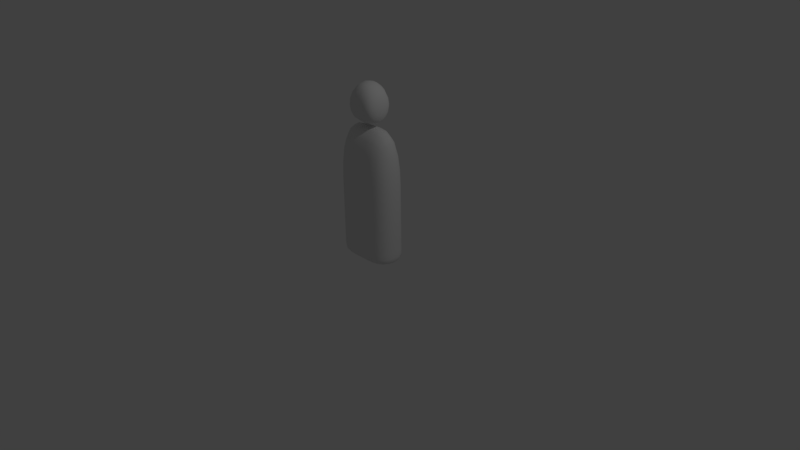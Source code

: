 # Source: Peasant.blend  (saved by Blender 2.77.0; exported with 4.5.12 LTS)
import bpy
from mathutils import Matrix  # noqa: F401  (used for matrix-valued properties, if any)

bpy.ops.wm.read_factory_settings(use_empty=True)
scene = bpy.context.scene
scene.name = 'Scene'

# ---- collections
col_collection_1 = bpy.data.collections.new('Collection 1'); scene.collection.children.link(col_collection_1)

# ---- materials (node trees are filled in below, after node groups)
mat_material = bpy.data.materials.new('Material')
mat_material.alpha_threshold = 0.0
mat_material.use_transparent_shadow = False
mat_material.roughness = 0.5
mat_material.line_color = (0.0, 0.0, 0.0, 1.0)

# ---- material node trees

# ---- world
world_world = bpy.data.worlds.new('World'); scene.world = world_world
world_world.color = (0.05088, 0.05088, 0.05088)
world_world.use_sun_shadow = False
world_world.sun_shadow_jitter_overblur = 0.0
world_world.cycles.sampling_method = 'MANUAL'

# ---- cameras
cam_camera = bpy.data.cameras.new('Camera')
cam_camera.clip_end = 100.0
cam_camera.lens = 35.0
cam_camera.sensor_width = 32.0
cam_camera.sensor_height = 18.0
cam_camera.ortho_scale = 7.314
cam_camera.dof.focus_distance = 0.0
cam_camera.dof.aperture_fstop = 128.0

# ---- lights
light_lamp = bpy.data.lights.new('Lamp', 'POINT')
light_lamp.transmission_factor = 0.0
light_lamp.cutoff_distance = 30.0
light_lamp.energy = 100.0
light_lamp.shadow_buffer_clip_start = 1.001
light_lamp.shadow_soft_size = 0.1
light_lamp.shadow_maximum_resolution = 0.006
light_lamp.use_absolute_resolution = True

# ---- meshes
me_cube = bpy.data.meshes.new('Cube')
me_cube.from_pydata([(0.2037, 0.2139, 0.2343), (0.2875, 0.1931, 0.2295), (0.2043, 0.2208, 0.007075), (0.1055, 0.2208, 0.2359), (0.2018, 0.1931, 0.4382), (0.2798, 0.1741, 0.4189), (0.29, 0.1994, 0.007075), (0.1055, 0.2279, 0.007075), (0.1055, 0.1994, 0.4446), (0.2037, -0.2139, -0.9568), (0.2875, -0.1931, -0.9565), (0.2043, -0.2208, -0.9121), (0.1055, -0.2208, -0.9569), (0.2018, -0.1931, -0.9811), (0.2798, -0.1741, -0.9797), (0.29, -0.1994, -0.9121), (0.1055, -0.2279, -0.9121), (0.1055, -0.1994, -0.9816), (0.4024, -2.162e-07, 0.2327), (0.3896, 0.0827, 0.2295), (0.3838, -2.254e-07, 0.4318), (0.3896, -0.0827, 0.2295), (0.4087, -2.03e-07, 0.007075), (0.3955, 0.08547, 0.007075), (0.372, 0.07439, 0.4189), (0.372, -0.07439, 0.4189), (0.3955, -0.08547, 0.007075), (0.2043, -0.2208, -0.5906), (0.29, -0.1994, -0.5906), (0.2043, -0.2208, -0.4189), (0.1055, -0.2279, -0.5906), (0.2043, -0.2208, -0.7316), (0.29, -0.1994, -0.7316), (0.29, -0.1994, -0.4189), (0.1055, -0.2279, -0.4189), (0.1055, -0.2279, -0.7316), (0.4024, -1.256e-07, -0.9567), (0.3896, 0.0827, -0.9565), (0.4087, -1.304e-07, -0.9121), (0.3896, -0.0827, -0.9565), (0.3838, -1.229e-07, -0.9806), (0.372, 0.07439, -0.9797), (0.3955, 0.08547, -0.9121), (0.3955, -0.08547, -0.9121), (0.372, -0.07439, -0.9797), (0.2043, 0.2208, -0.5906), (0.29, 0.1994, -0.5906), (0.2043, 0.2208, -0.7316), (0.1055, 0.2279, -0.5906), (0.2043, 0.2208, -0.4189), (0.29, 0.1994, -0.4189), (0.29, 0.1994, -0.7316), (0.1055, 0.2279, -0.7316), (0.1055, 0.2279, -0.4189), (0.2037, 0.2139, -0.9568), (0.2875, 0.1931, -0.9565), (0.2018, 0.1931, -0.9811), (0.1055, 0.2208, -0.9569), (0.2043, 0.2208, -0.9121), (0.29, 0.1994, -0.9121), (0.2798, 0.1741, -0.9797), (0.1055, 0.1994, -0.9816), (0.1055, 0.2279, -0.9121), (0.2037, -0.2139, 0.2343), (0.2875, -0.1931, 0.2295), (0.2018, -0.1931, 0.4382), (0.1055, -0.2208, 0.2359), (0.2043, -0.2208, 0.007075), (0.29, -0.1994, 0.007075), (0.2798, -0.1741, 0.4189), (0.1055, -0.1994, 0.4446), (0.1055, -0.2279, 0.007075), (0.2031, -2.086e-07, 0.727), (0.2018, 0.0827, 0.6948), (0.1055, -1.937e-07, 0.7426), (0.2018, -0.0827, 0.6948), (0.2849, -2.198e-07, 0.6801), (0.2798, 0.07439, 0.6507), (0.1055, 0.08547, 0.7095), (0.1055, -0.08547, 0.7095), (0.2798, -0.07439, 0.6507), (0.2031, -1.146e-07, -1.002), (0.2849, -1.192e-07, -0.9989), (0.2018, -0.0827, -1.0), (0.1055, -1.118e-07, -1.003), (0.2018, 0.0827, -1.0), (0.2798, 0.07439, -0.9967), (0.2798, -0.07439, -0.9967), (0.1055, -0.08547, -1.001), (0.1055, 0.08547, -1.001), (0.4087, -1.616e-07, -0.5906), (0.3955, 0.08547, -0.5906), (0.4087, -1.732e-07, -0.4189), (0.3955, -0.08547, -0.5906), (0.4087, -1.509e-07, -0.7316), (0.3955, 0.08547, -0.7316), (0.3955, 0.08547, -0.4189), (0.3955, -0.08547, -0.4189), (0.3955, -0.08547, -0.7316), (0.116, 0.1825, 1.017), (0.1161, 0.1701, 1.109), (0.1628, 0.1644, 1.007), (0.1145, 0.1701, 0.9258), (0.06027, 0.1885, 1.03), (0.06072, 0.1758, 1.13), (0.1608, 0.1531, 1.086), (0.159, 0.1531, 0.9284), (0.05982, 0.1758, 0.929), (0.2264, -0.002902, 0.9924), (0.2207, -0.002902, 1.073), (0.2193, -0.07451, 0.994), (0.218, -0.002902, 0.9154), (0.2193, 0.0687, 0.994), (0.2138, 0.06374, 1.069), (0.2138, -0.06954, 1.069), (0.2114, -0.06954, 0.9215), (0.2114, 0.06374, 0.9215), (0.114, -0.002902, 0.789), (0.05915, -0.002902, 0.778), (0.1134, 0.07118, 0.8042), (0.1603, -0.002902, 0.8115), (0.1134, -0.07699, 0.8042), (0.05922, -0.07947, 0.7948), (0.05922, 0.07367, 0.7948), (0.1576, 0.06374, 0.8246), (0.1576, -0.06954, 0.8246), (0.1181, -0.002902, 1.245), (0.1653, -0.002902, 1.202), (0.1172, 0.07118, 1.23), (0.06139, -0.002902, 1.281), (0.1172, -0.07699, 1.23), (0.1621, -0.06954, 1.19), (0.1621, 0.06374, 1.19), (0.06131, 0.07367, 1.265), (0.06131, -0.07947, 1.265), (0.116, -0.1883, 1.017), (0.1161, -0.1759, 1.109), (0.06027, -0.1943, 1.03), (0.1145, -0.1759, 0.9258), (0.1628, -0.1702, 1.007), (0.1608, -0.1589, 1.086), (0.06072, -0.1816, 1.13), (0.05982, -0.1816, 0.929), (0.159, -0.1589, 0.9284), (0.3373, 0.06885, -0.9903), (0.3466, -1.218e-07, -0.992), (0.3373, -0.06885, -0.9903), (0.29, -0.1994, -0.8396), (0.2043, -0.2208, -0.8396), (0.1055, -0.2279, -0.8396), (0.3559, 0.1567, 0.007075), (0.3513, 0.1516, 0.2263), (0.3373, 0.1365, 0.406), (0.3559, 0.1567, -0.7316), (0.3559, 0.1567, -0.5906), (0.3559, 0.1567, -0.4189), (0.3559, -0.1567, 0.007075), (0.3513, -0.1516, 0.2263), (0.3373, -0.1365, 0.406), (0.3955, 0.08547, -0.8396), (0.4087, -1.376e-07, -0.8396), (0.3955, -0.08547, -0.8396), (0.29, 0.1994, -0.8396), (0.2043, 0.2208, -0.8396), (0.1055, 0.2279, -0.8396), (0.3373, 0.06885, 0.5633), (0.3466, -2.282e-07, 0.5867), (0.3373, -0.06885, 0.5633), (0.3373, 0.1365, -0.9788), (0.3513, 0.1516, -0.9562), (0.3559, 0.1567, -0.9121), (0.3373, -0.1365, -0.9788), (0.3513, -0.1516, -0.9562), (0.3559, -0.1567, -0.9121), (0.2746, 0.1365, -0.9903), (0.2005, 0.1516, -0.9929), (0.1055, 0.1567, -0.9938), (0.2746, -0.1365, -0.9903), (0.2005, -0.1516, -0.9929), (0.1055, -0.1567, -0.9938), (0.2746, 0.1365, 0.5633), (0.2005, 0.1516, 0.5985), (0.1055, 0.1567, 0.6102), (0.2746, -0.1365, 0.5633), (0.2005, -0.1516, 0.5985), (0.1055, -0.1567, 0.6102), (0.3559, -0.1567, -0.7316), (0.3559, -0.1567, -0.5906), (0.3559, -0.1567, -0.4189), (0.29, -0.1994, -0.2189), (0.2043, -0.2208, -0.2189), (0.1055, -0.2279, -0.2189), (0.29, 0.1994, -0.2189), (0.2043, 0.2208, -0.2189), (0.1055, 0.2279, -0.2189), (0.3955, 0.08547, -0.2189), (0.4087, -1.867e-07, -0.2189), (0.3955, -0.08547, -0.2189), (0.06109, 0.1375, 1.214), (0.116, 0.133, 1.185), (0.1587, 0.1194, 1.152), (0.1937, 0.1194, 1.07), (0.1981, 0.1284, 0.9988), (0.1917, 0.1194, 0.9294), (0.1948, 0.05878, 1.138), (0.2004, -0.002902, 1.146), (0.1948, -0.06458, 1.138), (0.1937, -0.1252, 1.07), (0.1981, -0.1342, 0.9988), (0.1917, -0.1252, 0.9294), (0.1907, -0.06458, 0.8618), (0.1958, -0.002902, 0.8517), (0.1907, 0.05878, 0.8618), (0.05945, -0.1433, 0.8452), (0.1131, -0.1388, 0.8498), (0.1552, -0.1252, 0.8637), (0.1552, 0.1194, 0.8637), (0.1131, 0.133, 0.8498), (0.05945, 0.1375, 0.8452), (0.1587, -0.1252, 1.152), (0.116, -0.1388, 1.185), (0.06109, -0.1433, 1.214), (0.3183, 0.1161, -0.9868), (0.3183, -0.1161, -0.9868), (0.3183, 0.1161, 0.5158), (0.3183, -0.1161, 0.5158), (0.3559, -0.1567, -0.8396), (0.3559, 0.1567, -0.8396), (0.3559, 0.1567, -0.2189), (0.3559, -0.1567, -0.2189), (0.1803, -0.1069, 0.8828), (0.1836, -0.1069, 1.122), (0.1803, 0.1011, 0.8828), (0.1836, 0.1011, 1.122), (-0.2037, 0.2139, 0.2343), (-0.2875, 0.1931, 0.2295), (-0.2043, 0.2208, 0.007075), (-0.1055, 0.2208, 0.2359), (-0.2018, 0.1931, 0.4382), (-0.2798, 0.1741, 0.4189), (-0.29, 0.1994, 0.007075), (-0.1055, 0.2279, 0.007075), (-0.1055, 0.1994, 0.4446), (-0.2037, -0.2139, -0.9568), (-0.2875, -0.1931, -0.9565), (-0.2043, -0.2208, -0.9121), (-0.1055, -0.2208, -0.9569), (-0.2018, -0.1931, -0.9811), (-0.2798, -0.1741, -0.9797), (-0.29, -0.1994, -0.9121), (-0.1055, -0.2279, -0.9121), (-0.1055, -0.1994, -0.9816), (-0.4024, -2.162e-07, 0.2327), (-0.3896, 0.0827, 0.2295), (-0.3838, -2.254e-07, 0.4318), (-0.3896, -0.0827, 0.2295), (-0.4087, -2.03e-07, 0.007075), (-0.3955, 0.08547, 0.007075), (-0.372, 0.07439, 0.4189), (-0.372, -0.07439, 0.4189), (-0.3955, -0.08547, 0.007075), (-0.2043, -0.2208, -0.5906), (-0.29, -0.1994, -0.5906), (-0.2043, -0.2208, -0.4189), (-0.1055, -0.2279, -0.5906), (-0.2043, -0.2208, -0.7316), (-0.29, -0.1994, -0.7316), (-0.29, -0.1994, -0.4189), (-0.1055, -0.2279, -0.4189), (-0.1055, -0.2279, -0.7316), (-0.4024, -1.256e-07, -0.9567), (-0.3896, 0.0827, -0.9565), (-0.4087, -1.304e-07, -0.9121), (-0.3896, -0.0827, -0.9565), (-0.3838, -1.229e-07, -0.9806), (-0.372, 0.07439, -0.9797), (-0.3955, 0.08547, -0.9121), (-0.3955, -0.08547, -0.9121), (-0.372, -0.07439, -0.9797), (-0.2043, 0.2208, -0.5906), (-0.29, 0.1994, -0.5906), (-0.2043, 0.2208, -0.7316), (-0.1055, 0.2279, -0.5906), (-0.2043, 0.2208, -0.4189), (-0.29, 0.1994, -0.4189), (-0.29, 0.1994, -0.7316), (-0.1055, 0.2279, -0.7316), (-0.1055, 0.2279, -0.4189), (-0.2037, 0.2139, -0.9568), (-0.2875, 0.1931, -0.9565), (-0.2018, 0.1931, -0.9811), (-0.1055, 0.2208, -0.9569), (-0.2043, 0.2208, -0.9121), (-0.29, 0.1994, -0.9121), (-0.2798, 0.1741, -0.9797), (-0.1055, 0.1994, -0.9816), (-0.1055, 0.2279, -0.9121), (-0.2037, -0.2139, 0.2343), (-0.2875, -0.1931, 0.2295), (-0.2018, -0.1931, 0.4382), (-0.1055, -0.2208, 0.2359), (-0.2043, -0.2208, 0.007075), (-0.29, -0.1994, 0.007075), (-0.2798, -0.1741, 0.4189), (-0.1055, -0.1994, 0.4446), (-0.1055, -0.2279, 0.007075), (-0.2031, -2.086e-07, 0.727), (-0.2018, 0.0827, 0.6948), (-0.1055, -1.937e-07, 0.7426), (-0.2018, -0.0827, 0.6948), (-0.2849, -2.198e-07, 0.6801), (-0.2798, 0.07439, 0.6507), (-0.1055, 0.08547, 0.7095), (-0.1055, -0.08547, 0.7095), (-0.2798, -0.07439, 0.6507), (-0.2031, -1.146e-07, -1.002), (-0.2849, -1.192e-07, -0.9989), (-0.2018, -0.0827, -1.0), (-0.1055, -1.118e-07, -1.003), (-0.2018, 0.0827, -1.0), (-0.2798, 0.07439, -0.9967), (-0.2798, -0.07439, -0.9967), (-0.1055, -0.08547, -1.001), (-0.1055, 0.08547, -1.001), (-0.4087, -1.616e-07, -0.5906), (-0.3955, 0.08547, -0.5906), (-0.4087, -1.732e-07, -0.4189), (-0.3955, -0.08547, -0.5906), (-0.4087, -1.509e-07, -0.7316), (-0.3955, 0.08547, -0.7316), (-0.3955, 0.08547, -0.4189), (-0.3955, -0.08547, -0.4189), (-0.3955, -0.08547, -0.7316), (-0.116, 0.1825, 1.017), (-0.1161, 0.1701, 1.109), (-0.1628, 0.1644, 1.007), (-0.1145, 0.1701, 0.9258), (-0.06027, 0.1885, 1.03), (-0.06072, 0.1758, 1.13), (-0.1608, 0.1531, 1.086), (-0.159, 0.1531, 0.9284), (-0.05982, 0.1758, 0.929), (-0.2264, -0.002902, 0.9924), (-0.2207, -0.002902, 1.073), (-0.2193, -0.07451, 0.994), (-0.218, -0.002902, 0.9154), (-0.2193, 0.0687, 0.994), (-0.2138, 0.06374, 1.069), (-0.2138, -0.06954, 1.069), (-0.2114, -0.06954, 0.9215), (-0.2114, 0.06374, 0.9215), (-0.114, -0.002902, 0.789), (-0.05915, -0.002902, 0.778), (-0.1134, 0.07118, 0.8042), (-0.1603, -0.002902, 0.8115), (-0.1134, -0.07699, 0.8042), (-0.05922, -0.07947, 0.7948), (-0.05922, 0.07367, 0.7948), (-0.1576, 0.06374, 0.8246), (-0.1576, -0.06954, 0.8246), (-0.1181, -0.002902, 1.245), (-0.1653, -0.002902, 1.202), (-0.1172, 0.07118, 1.23), (-0.06139, -0.002902, 1.281), (-0.1172, -0.07699, 1.23), (-0.1621, -0.06954, 1.19), (-0.1621, 0.06374, 1.19), (-0.06131, 0.07367, 1.265), (-0.06131, -0.07947, 1.265), (-0.116, -0.1883, 1.017), (-0.1161, -0.1759, 1.109), (-0.06027, -0.1943, 1.03), (-0.1145, -0.1759, 0.9258), (-0.1628, -0.1702, 1.007), (-0.1608, -0.1589, 1.086), (-0.06072, -0.1816, 1.13), (-0.05982, -0.1816, 0.929), (-0.159, -0.1589, 0.9284), (-0.3373, 0.06885, -0.9903), (-0.3466, -1.218e-07, -0.992), (-0.3373, -0.06885, -0.9903), (-0.29, -0.1994, -0.8396), (-0.2043, -0.2208, -0.8396), (-0.1055, -0.2279, -0.8396), (-0.3559, 0.1567, 0.007075), (-0.3513, 0.1516, 0.2263), (-0.3373, 0.1365, 0.406), (-0.3559, 0.1567, -0.7316), (-0.3559, 0.1567, -0.5906), (-0.3559, 0.1567, -0.4189), (-0.3559, -0.1567, 0.007075), (-0.3513, -0.1516, 0.2263), (-0.3373, -0.1365, 0.406), (-0.3955, 0.08547, -0.8396), (-0.4087, -1.376e-07, -0.8396), (-0.3955, -0.08547, -0.8396), (-0.29, 0.1994, -0.8396), (-0.2043, 0.2208, -0.8396), (-0.1055, 0.2279, -0.8396), (0.0, -0.2279, -0.4189), (0.0, -0.2279, -0.5906), (0.0, -0.2279, -0.7316), (-0.3373, 0.06885, 0.5633), (-0.3466, -2.282e-07, 0.5867), (-0.3373, -0.06885, 0.5633), (-0.3373, 0.1365, -0.9788), (-0.3513, 0.1516, -0.9562), (-0.3559, 0.1567, -0.9121), (0.0, 0.1994, -0.9816), (0.0, 0.2208, -0.9569), (0.0, 0.2279, -0.9121), (-0.3373, -0.1365, -0.9788), (-0.3513, -0.1516, -0.9562), (-0.3559, -0.1567, -0.9121), (-0.2746, 0.1365, -0.9903), (-0.2005, 0.1516, -0.9929), (-0.1055, 0.1567, -0.9938), (-0.2746, -0.1365, -0.9903), (-0.2005, -0.1516, -0.9929), (-0.1055, -0.1567, -0.9938), (-0.2746, 0.1365, 0.5633), (-0.2005, 0.1516, 0.5985), (-0.1055, 0.1567, 0.6102), (-0.2746, -0.1365, 0.5633), (-0.2005, -0.1516, 0.5985), (-0.1055, -0.1567, 0.6102), (0.0, 0.2279, 0.007075), (0.0, 0.2208, 0.2359), (0.0, 0.1994, 0.4446), (0.0, -0.2279, -0.9121), (0.0, -0.2208, -0.9569), (0.0, -0.1994, -0.9816), (0.0, 0.08547, 0.7095), (0.0, -1.714e-07, 0.7426), (0.0, -0.08547, 0.7095), (0.0, -0.08547, -1.001), (0.0, -1.043e-07, -1.003), (0.0, 0.08547, -1.001), (-0.3559, -0.1567, -0.7316), (-0.3559, -0.1567, -0.5906), (-0.3559, -0.1567, -0.4189), (0.0, -0.1994, 0.4446), (0.0, -0.2208, 0.2359), (0.0, -0.2279, 0.007075), (0.0, 0.2279, -0.7316), (0.0, 0.2279, -0.5906), (0.0, 0.2279, -0.4189), (-0.29, -0.1994, -0.2189), (-0.2043, -0.2208, -0.2189), (-0.1055, -0.2279, -0.2189), (-0.29, 0.1994, -0.2189), (-0.2043, 0.2208, -0.2189), (-0.1055, 0.2279, -0.2189), (-0.3955, 0.08547, -0.2189), (-0.4087, -1.867e-07, -0.2189), (-0.3955, -0.08547, -0.2189), (-0.06109, 0.1375, 1.214), (-0.116, 0.133, 1.185), (-0.1587, 0.1194, 1.152), (-0.1937, 0.1194, 1.07), (-0.1981, 0.1284, 0.9988), (-0.1917, 0.1194, 0.9294), (-0.1948, 0.05878, 1.138), (-0.2004, -0.002902, 1.146), (-0.1948, -0.06458, 1.138), (-0.1937, -0.1252, 1.07), (-0.1981, -0.1342, 0.9988), (-0.1917, -0.1252, 0.9294), (-0.1907, -0.06458, 0.8618), (-0.1958, -0.002902, 0.8517), (-0.1907, 0.05878, 0.8618), (-0.05945, -0.1433, 0.8452), (-0.1131, -0.1388, 0.8498), (-0.1552, -0.1252, 0.8637), (-0.1552, 0.1194, 0.8637), (-0.1131, 0.133, 0.8498), (-0.05945, 0.1375, 0.8452), (-0.1587, -0.1252, 1.152), (-0.116, -0.1388, 1.185), (-0.06109, -0.1433, 1.214), (0.0, 0.07367, 1.272), (0.0, -0.002902, 1.29), (0.0, -0.07947, 1.272), (0.0, 0.07367, 0.791), (0.0, -0.002902, 0.773), (0.0, -0.07947, 0.791), (0.0, -0.1816, 1.151), (0.0, -0.1943, 1.043), (0.0, -0.1816, 0.9351), (0.0, 0.1758, 1.151), (0.0, 0.1885, 1.043), (0.0, 0.1758, 0.9351), (-0.3183, 0.1161, -0.9868), (-0.3183, -0.1161, -0.9868), (0.0, -0.2279, -0.8396), (0.0, 0.2279, -0.8396), (-0.3183, 0.1161, 0.5158), (-0.3183, -0.1161, 0.5158), (-0.3559, -0.1567, -0.8396), (-0.3559, 0.1567, -0.8396), (0.0, 0.1567, -0.9938), (0.0, -0.1567, -0.9938), (0.0, 0.1567, 0.6102), (0.0, -0.1567, 0.6102), (-0.3559, 0.1567, -0.2189), (-0.3559, -0.1567, -0.2189), (0.0, -0.2279, -0.2189), (0.0, 0.2279, -0.2189), (-0.1803, -0.1069, 0.8828), (-0.1836, -0.1069, 1.122), (-0.1803, 0.1011, 0.8828), (-0.1836, 0.1011, 1.122), (0.0, 0.1214, 1.241), (0.0, 0.1375, 0.845), (0.0, -0.1272, 1.241), (0.0, -0.1433, 0.845)], [], [(0, 4, 5, 1), (1, 5, 152, 151), (4, 181, 180, 5), (5, 180, 224, 152), (0, 1, 6, 2), (2, 6, 192, 193), (1, 151, 150, 6), (6, 150, 228, 192), (0, 2, 7, 3), (3, 7, 426, 427), (2, 193, 194, 7), (7, 194, 507, 426), (0, 3, 8, 4), (4, 8, 182, 181), (3, 427, 428, 8), (8, 428, 502, 182), (9, 13, 14, 10), (10, 14, 171, 172), (13, 178, 177, 14), (14, 177, 223, 171), (9, 10, 15, 11), (11, 15, 147, 148), (10, 172, 173, 15), (15, 173, 226, 147), (9, 11, 16, 12), (12, 16, 429, 430), (11, 148, 149, 16), (16, 149, 494, 429), (9, 12, 17, 13), (13, 17, 179, 178), (12, 430, 431, 17), (17, 431, 501, 179), (18, 22, 23, 19), (19, 23, 150, 151), (22, 196, 195, 23), (23, 195, 228, 150), (18, 19, 24, 20), (20, 24, 165, 166), (19, 151, 152, 24), (24, 152, 224, 165), (18, 20, 25, 21), (21, 25, 158, 157), (20, 166, 167, 25), (25, 167, 225, 158), (18, 21, 26, 22), (22, 26, 197, 196), (21, 157, 156, 26), (26, 156, 229, 197), (27, 31, 32, 28), (28, 32, 186, 187), (31, 148, 147, 32), (32, 147, 226, 186), (27, 28, 33, 29), (29, 33, 189, 190), (28, 187, 188, 33), (33, 188, 229, 189), (27, 29, 34, 30), (30, 34, 399, 400), (29, 190, 191, 34), (34, 191, 506, 399), (27, 30, 35, 31), (31, 35, 149, 148), (30, 400, 401, 35), (35, 401, 494, 149), (36, 40, 41, 37), (37, 41, 168, 169), (40, 145, 144, 41), (41, 144, 222, 168), (36, 37, 42, 38), (38, 42, 159, 160), (37, 169, 170, 42), (42, 170, 227, 159), (36, 38, 43, 39), (39, 43, 173, 172), (38, 160, 161, 43), (43, 161, 226, 173), (36, 39, 44, 40), (40, 44, 146, 145), (39, 172, 171, 44), (44, 171, 223, 146), (45, 49, 50, 46), (46, 50, 155, 154), (49, 193, 192, 50), (50, 192, 228, 155), (45, 46, 51, 47), (47, 51, 162, 163), (46, 154, 153, 51), (51, 153, 227, 162), (45, 47, 52, 48), (48, 52, 444, 445), (47, 163, 164, 52), (52, 164, 495, 444), (45, 48, 53, 49), (49, 53, 194, 193), (48, 445, 446, 53), (53, 446, 507, 194), (54, 58, 59, 55), (55, 59, 170, 169), (58, 163, 162, 59), (59, 162, 227, 170), (54, 55, 60, 56), (56, 60, 174, 175), (55, 169, 168, 60), (60, 168, 222, 174), (54, 56, 61, 57), (57, 61, 408, 409), (56, 175, 176, 61), (61, 176, 500, 408), (54, 57, 62, 58), (58, 62, 164, 163), (57, 409, 410, 62), (62, 410, 495, 164), (63, 67, 68, 64), (64, 68, 156, 157), (67, 190, 189, 68), (68, 189, 229, 156), (63, 64, 69, 65), (65, 69, 183, 184), (64, 157, 158, 69), (69, 158, 225, 183), (63, 65, 70, 66), (66, 70, 441, 442), (65, 184, 185, 70), (70, 185, 503, 441), (63, 66, 71, 67), (67, 71, 191, 190), (66, 442, 443, 71), (71, 443, 506, 191), (72, 76, 77, 73), (73, 77, 180, 181), (76, 166, 165, 77), (77, 165, 224, 180), (72, 73, 78, 74), (74, 78, 432, 433), (73, 181, 182, 78), (78, 182, 502, 432), (72, 74, 79, 75), (75, 79, 185, 184), (74, 433, 434, 79), (79, 434, 503, 185), (72, 75, 80, 76), (76, 80, 167, 166), (75, 184, 183, 80), (80, 183, 225, 167), (81, 85, 86, 82), (82, 86, 144, 145), (85, 175, 174, 86), (86, 174, 222, 144), (81, 82, 87, 83), (83, 87, 177, 178), (82, 145, 146, 87), (87, 146, 223, 177), (81, 83, 88, 84), (84, 88, 435, 436), (83, 178, 179, 88), (88, 179, 501, 435), (81, 84, 89, 85), (85, 89, 176, 175), (84, 436, 437, 89), (89, 437, 500, 176), (90, 94, 95, 91), (91, 95, 153, 154), (94, 160, 159, 95), (95, 159, 227, 153), (90, 91, 96, 92), (92, 96, 195, 196), (91, 154, 155, 96), (96, 155, 228, 195), (90, 92, 97, 93), (93, 97, 188, 187), (92, 196, 197, 97), (97, 197, 229, 188), (90, 93, 98, 94), (94, 98, 161, 160), (93, 187, 186, 98), (98, 186, 226, 161), (99, 103, 104, 100), (100, 104, 198, 199), (103, 490, 489, 104), (104, 489, 512, 198), (99, 100, 105, 101), (101, 105, 201, 202), (100, 199, 200, 105), (105, 200, 233, 201), (99, 101, 106, 102), (102, 106, 216, 217), (101, 202, 203, 106), (106, 203, 232, 216), (99, 102, 107, 103), (103, 107, 491, 490), (102, 217, 218, 107), (107, 218, 513, 491), (108, 112, 113, 109), (109, 113, 204, 205), (112, 202, 201, 113), (113, 201, 233, 204), (108, 109, 114, 110), (110, 114, 207, 208), (109, 205, 206, 114), (114, 206, 231, 207), (108, 110, 115, 111), (111, 115, 210, 211), (110, 208, 209, 115), (115, 209, 230, 210), (108, 111, 116, 112), (112, 116, 203, 202), (111, 211, 212, 116), (116, 212, 232, 203), (117, 121, 122, 118), (118, 122, 485, 484), (121, 214, 213, 122), (122, 213, 515, 485), (117, 118, 123, 119), (119, 123, 218, 217), (118, 484, 483, 123), (123, 483, 513, 218), (117, 119, 124, 120), (120, 124, 212, 211), (119, 217, 216, 124), (124, 216, 232, 212), (117, 120, 125, 121), (121, 125, 215, 214), (120, 211, 210, 125), (125, 210, 230, 215), (126, 130, 131, 127), (127, 131, 206, 205), (130, 220, 219, 131), (131, 219, 231, 206), (126, 127, 132, 128), (128, 132, 200, 199), (127, 205, 204, 132), (132, 204, 233, 200), (126, 128, 133, 129), (129, 133, 480, 481), (128, 199, 198, 133), (133, 198, 512, 480), (126, 129, 134, 130), (130, 134, 221, 220), (129, 481, 482, 134), (134, 482, 514, 221), (135, 139, 140, 136), (136, 140, 219, 220), (139, 208, 207, 140), (140, 207, 231, 219), (135, 136, 141, 137), (137, 141, 486, 487), (136, 220, 221, 141), (141, 221, 514, 486), (135, 137, 142, 138), (138, 142, 213, 214), (137, 487, 488, 142), (142, 488, 515, 213), (135, 138, 143, 139), (139, 143, 209, 208), (138, 214, 215, 143), (143, 215, 230, 209), (234, 235, 239, 238), (235, 385, 386, 239), (238, 239, 420, 421), (239, 386, 496, 420), (234, 236, 240, 235), (236, 451, 450, 240), (235, 240, 384, 385), (240, 450, 504, 384), (234, 237, 241, 236), (237, 427, 426, 241), (236, 241, 452, 451), (241, 426, 507, 452), (234, 238, 242, 237), (238, 421, 422, 242), (237, 242, 428, 427), (242, 422, 502, 428), (243, 244, 248, 247), (244, 412, 411, 248), (247, 248, 417, 418), (248, 411, 493, 417), (243, 245, 249, 244), (245, 382, 381, 249), (244, 249, 413, 412), (249, 381, 498, 413), (243, 246, 250, 245), (246, 430, 429, 250), (245, 250, 383, 382), (250, 429, 494, 383), (243, 247, 251, 246), (247, 418, 419, 251), (246, 251, 431, 430), (251, 419, 501, 431), (252, 253, 257, 256), (253, 385, 384, 257), (256, 257, 453, 454), (257, 384, 504, 453), (252, 254, 258, 253), (254, 403, 402, 258), (253, 258, 386, 385), (258, 402, 496, 386), (252, 255, 259, 254), (255, 391, 392, 259), (254, 259, 404, 403), (259, 392, 497, 404), (252, 256, 260, 255), (256, 454, 455, 260), (255, 260, 390, 391), (260, 455, 505, 390), (261, 262, 266, 265), (262, 439, 438, 266), (265, 266, 381, 382), (266, 438, 498, 381), (261, 263, 267, 262), (263, 448, 447, 267), (262, 267, 440, 439), (267, 447, 505, 440), (261, 264, 268, 263), (264, 400, 399, 268), (263, 268, 449, 448), (268, 399, 506, 449), (261, 265, 269, 264), (265, 382, 383, 269), (264, 269, 401, 400), (269, 383, 494, 401), (270, 271, 275, 274), (271, 406, 405, 275), (274, 275, 378, 379), (275, 405, 492, 378), (270, 272, 276, 271), (272, 394, 393, 276), (271, 276, 407, 406), (276, 393, 499, 407), (270, 273, 277, 272), (273, 412, 413, 277), (272, 277, 395, 394), (277, 413, 498, 395), (270, 274, 278, 273), (274, 379, 380, 278), (273, 278, 411, 412), (278, 380, 493, 411), (279, 280, 284, 283), (280, 388, 389, 284), (283, 284, 450, 451), (284, 389, 504, 450), (279, 281, 285, 280), (281, 397, 396, 285), (280, 285, 387, 388), (285, 396, 499, 387), (279, 282, 286, 281), (282, 445, 444, 286), (281, 286, 398, 397), (286, 444, 495, 398), (279, 283, 287, 282), (283, 451, 452, 287), (282, 287, 446, 445), (287, 452, 507, 446), (288, 289, 293, 292), (289, 406, 407, 293), (292, 293, 396, 397), (293, 407, 499, 396), (288, 290, 294, 289), (290, 415, 414, 294), (289, 294, 405, 406), (294, 414, 492, 405), (288, 291, 295, 290), (291, 409, 408, 295), (290, 295, 416, 415), (295, 408, 500, 416), (288, 292, 296, 291), (292, 397, 398, 296), (291, 296, 410, 409), (296, 398, 495, 410), (297, 298, 302, 301), (298, 391, 390, 302), (301, 302, 447, 448), (302, 390, 505, 447), (297, 299, 303, 298), (299, 424, 423, 303), (298, 303, 392, 391), (303, 423, 497, 392), (297, 300, 304, 299), (300, 442, 441, 304), (299, 304, 425, 424), (304, 441, 503, 425), (297, 301, 305, 300), (301, 448, 449, 305), (300, 305, 443, 442), (305, 449, 506, 443), (306, 307, 311, 310), (307, 421, 420, 311), (310, 311, 402, 403), (311, 420, 496, 402), (306, 308, 312, 307), (308, 433, 432, 312), (307, 312, 422, 421), (312, 432, 502, 422), (306, 309, 313, 308), (309, 424, 425, 313), (308, 313, 434, 433), (313, 425, 503, 434), (306, 310, 314, 309), (310, 403, 404, 314), (309, 314, 423, 424), (314, 404, 497, 423), (315, 316, 320, 319), (316, 379, 378, 320), (319, 320, 414, 415), (320, 378, 492, 414), (315, 317, 321, 316), (317, 418, 417, 321), (316, 321, 380, 379), (321, 417, 493, 380), (315, 318, 322, 317), (318, 436, 435, 322), (317, 322, 419, 418), (322, 435, 501, 419), (315, 319, 323, 318), (319, 415, 416, 323), (318, 323, 437, 436), (323, 416, 500, 437), (324, 325, 329, 328), (325, 388, 387, 329), (328, 329, 393, 394), (329, 387, 499, 393), (324, 326, 330, 325), (326, 454, 453, 330), (325, 330, 389, 388), (330, 453, 504, 389), (324, 327, 331, 326), (327, 439, 440, 331), (326, 331, 455, 454), (331, 440, 505, 455), (324, 328, 332, 327), (328, 394, 395, 332), (327, 332, 438, 439), (332, 395, 498, 438), (333, 334, 338, 337), (334, 457, 456, 338), (337, 338, 489, 490), (338, 456, 512, 489), (333, 335, 339, 334), (335, 460, 459, 339), (334, 339, 458, 457), (339, 459, 511, 458), (333, 336, 340, 335), (336, 475, 474, 340), (335, 340, 461, 460), (340, 474, 510, 461), (333, 337, 341, 336), (337, 490, 491, 341), (336, 341, 476, 475), (341, 491, 513, 476), (342, 343, 347, 346), (343, 463, 462, 347), (346, 347, 459, 460), (347, 462, 511, 459), (342, 344, 348, 343), (344, 466, 465, 348), (343, 348, 464, 463), (348, 465, 509, 464), (342, 345, 349, 344), (345, 469, 468, 349), (344, 349, 467, 466), (349, 468, 508, 467), (342, 346, 350, 345), (346, 460, 461, 350), (345, 350, 470, 469), (350, 461, 510, 470), (351, 352, 356, 355), (352, 484, 485, 356), (355, 356, 471, 472), (356, 485, 515, 471), (351, 353, 357, 352), (353, 475, 476, 357), (352, 357, 483, 484), (357, 476, 513, 483), (351, 354, 358, 353), (354, 469, 470, 358), (353, 358, 474, 475), (358, 470, 510, 474), (351, 355, 359, 354), (355, 472, 473, 359), (354, 359, 468, 469), (359, 473, 508, 468), (360, 361, 365, 364), (361, 463, 464, 365), (364, 365, 477, 478), (365, 464, 509, 477), (360, 362, 366, 361), (362, 457, 458, 366), (361, 366, 462, 463), (366, 458, 511, 462), (360, 363, 367, 362), (363, 481, 480, 367), (362, 367, 456, 457), (367, 480, 512, 456), (360, 364, 368, 363), (364, 478, 479, 368), (363, 368, 482, 481), (368, 479, 514, 482), (369, 370, 374, 373), (370, 478, 477, 374), (373, 374, 465, 466), (374, 477, 509, 465), (369, 371, 375, 370), (371, 487, 486, 375), (370, 375, 479, 478), (375, 486, 514, 479), (369, 372, 376, 371), (372, 472, 471, 376), (371, 376, 488, 487), (376, 471, 515, 488), (369, 373, 377, 372), (373, 466, 467, 377), (372, 377, 473, 472), (377, 467, 508, 473)])
me_cube.polygons.foreach_set('use_smooth', [True] * 512)
me_cube.materials.append(mat_material)
me_cube.use_remesh_preserve_volume = False
me_cube.use_remesh_preserve_attributes = False
me_cube.use_mirror_vertex_groups = False
me_cube.update()

# ---- objects
ob_cube = bpy.data.objects.new('Cube', me_cube)
ob_lamp = bpy.data.objects.new('Lamp', light_lamp)
ob_camera = bpy.data.objects.new('Camera', cam_camera)

# ---- transforms, parenting, visibility, modifiers, constraints
ob_cube.location = (0.0, 0.0, 1.011)
ob_cube.lock_rotations_4d = False
ob_cube.empty_display_type = 'ARROWS'
ob_cube.lineart.crease_threshold = 0.0
ob_lamp.location = (4.076, 1.005, 5.904)
ob_lamp.rotation_euler = (0.6503, 0.05522, 1.866)
ob_lamp.lock_rotations_4d = False
ob_lamp.empty_display_type = 'ARROWS'
ob_lamp.color = (0.0, 0.0, 0.0, 0.0)
ob_lamp.lineart.crease_threshold = 0.0
ob_camera.location = (7.481, -6.508, 5.344)
ob_camera.rotation_euler = (1.109, 0.01082, 0.8149)
ob_camera.lock_rotations_4d = False
ob_camera.empty_display_type = 'ARROWS'
ob_camera.color = (0.0, 0.0, 0.0, 0.0)
ob_camera.display_type = 'WIRE'
ob_camera.lineart.crease_threshold = 0.0

# ---- collection membership
col_collection_1.objects.link(ob_cube)
col_collection_1.objects.link(ob_lamp)
col_collection_1.objects.link(ob_camera)

# ---- scene / render settings (as saved in the file)
scene.camera = ob_camera
scene.frame_start = 1; scene.frame_end = 250; scene.frame_set(1)
scene.render.engine = 'BLENDER_EEVEE_NEXT'
scene.render.resolution_percentage = 50
scene.render.dither_intensity = 0.0
scene.cycles.use_denoising = False
scene.cycles.samples = 128
scene.cycles.sampling_pattern = 'TABULATED_SOBOL'
scene.cycles.light_sampling_threshold = 0.0
scene.cycles.use_adaptive_sampling = False
scene.cycles.use_light_tree = False
scene.cycles.blur_glossy = 0.0
scene.cycles.sample_clamp_indirect = 0.0
scene.view_settings.view_transform = 'Standard'
bpy.context.view_layer.update()
